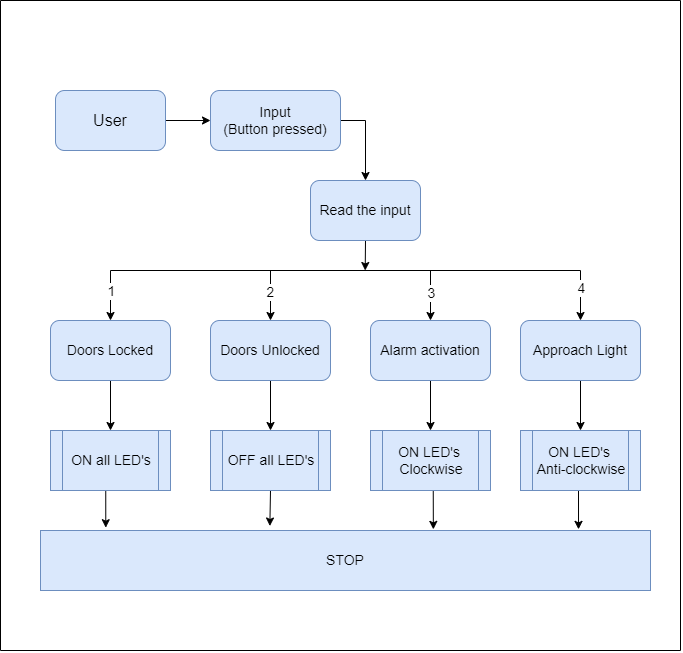

The diagram above was exported from draw.io. Its source (the exported page's mxGraphModel, read from the mxfile embedded in the PNG):
<mxGraphModel dx="978" dy="1767" grid="1" gridSize="10" guides="1" tooltips="1" connect="1" arrows="1" fold="1" page="1" pageScale="1" pageWidth="1654" pageHeight="1169" background="#FFFFFF" math="0" shadow="0">
  <root>
    <mxCell id="0" />
    <mxCell id="1" parent="0" />
    <mxCell id="6CUnN5jxHU6cUm5-ERPQ-23" style="edgeStyle=orthogonalEdgeStyle;rounded=0;orthogonalLoop=1;jettySize=auto;html=1;exitX=1;exitY=0.5;exitDx=0;exitDy=0;entryX=0.5;entryY=0;entryDx=0;entryDy=0;fontSize=14;" edge="1" parent="1" source="6CUnN5jxHU6cUm5-ERPQ-1" target="6CUnN5jxHU6cUm5-ERPQ-21">
      <mxGeometry relative="1" as="geometry" />
    </mxCell>
    <mxCell id="6CUnN5jxHU6cUm5-ERPQ-1" value="&lt;font style=&quot;font-size: 14px&quot;&gt;Input&lt;br&gt;(Button pressed)&lt;br&gt;&lt;/font&gt;" style="rounded=1;whiteSpace=wrap;html=1;fillColor=#dae8fc;strokeColor=#6c8ebf;" vertex="1" parent="1">
      <mxGeometry x="330" y="-60" width="130" height="60" as="geometry" />
    </mxCell>
    <mxCell id="6CUnN5jxHU6cUm5-ERPQ-34" style="edgeStyle=orthogonalEdgeStyle;rounded=0;orthogonalLoop=1;jettySize=auto;html=1;exitX=0.5;exitY=1;exitDx=0;exitDy=0;entryX=0.5;entryY=0;entryDx=0;entryDy=0;fontSize=14;" edge="1" parent="1" source="6CUnN5jxHU6cUm5-ERPQ-2" target="6CUnN5jxHU6cUm5-ERPQ-30">
      <mxGeometry relative="1" as="geometry" />
    </mxCell>
    <mxCell id="6CUnN5jxHU6cUm5-ERPQ-2" value="&lt;span style=&quot;font-size: 14px&quot;&gt;Doors Locked&lt;/span&gt;" style="rounded=1;whiteSpace=wrap;html=1;fillColor=#dae8fc;strokeColor=#6c8ebf;" vertex="1" parent="1">
      <mxGeometry x="170" y="170" width="120" height="60" as="geometry" />
    </mxCell>
    <mxCell id="6CUnN5jxHU6cUm5-ERPQ-35" style="edgeStyle=orthogonalEdgeStyle;rounded=0;orthogonalLoop=1;jettySize=auto;html=1;exitX=0.5;exitY=1;exitDx=0;exitDy=0;entryX=0.5;entryY=0;entryDx=0;entryDy=0;fontSize=14;" edge="1" parent="1" source="6CUnN5jxHU6cUm5-ERPQ-3" target="6CUnN5jxHU6cUm5-ERPQ-31">
      <mxGeometry relative="1" as="geometry" />
    </mxCell>
    <mxCell id="6CUnN5jxHU6cUm5-ERPQ-3" value="&lt;span style=&quot;font-size: 14px&quot;&gt;Doors Unlocked&lt;/span&gt;" style="rounded=1;whiteSpace=wrap;html=1;fillColor=#dae8fc;strokeColor=#6c8ebf;" vertex="1" parent="1">
      <mxGeometry x="330" y="170" width="120" height="60" as="geometry" />
    </mxCell>
    <mxCell id="6CUnN5jxHU6cUm5-ERPQ-36" style="edgeStyle=orthogonalEdgeStyle;rounded=0;orthogonalLoop=1;jettySize=auto;html=1;exitX=0.5;exitY=1;exitDx=0;exitDy=0;entryX=0.5;entryY=0;entryDx=0;entryDy=0;fontSize=14;" edge="1" parent="1" source="6CUnN5jxHU6cUm5-ERPQ-4" target="6CUnN5jxHU6cUm5-ERPQ-32">
      <mxGeometry relative="1" as="geometry" />
    </mxCell>
    <mxCell id="6CUnN5jxHU6cUm5-ERPQ-4" value="&lt;span style=&quot;font-size: 14px&quot;&gt;Alarm activation&lt;/span&gt;" style="rounded=1;whiteSpace=wrap;html=1;fillColor=#dae8fc;strokeColor=#6c8ebf;" vertex="1" parent="1">
      <mxGeometry x="490" y="170" width="120" height="60" as="geometry" />
    </mxCell>
    <mxCell id="6CUnN5jxHU6cUm5-ERPQ-37" style="edgeStyle=orthogonalEdgeStyle;rounded=0;orthogonalLoop=1;jettySize=auto;html=1;exitX=0.5;exitY=1;exitDx=0;exitDy=0;entryX=0.5;entryY=0;entryDx=0;entryDy=0;fontSize=14;" edge="1" parent="1" source="6CUnN5jxHU6cUm5-ERPQ-5" target="6CUnN5jxHU6cUm5-ERPQ-33">
      <mxGeometry relative="1" as="geometry" />
    </mxCell>
    <mxCell id="6CUnN5jxHU6cUm5-ERPQ-5" value="&lt;span style=&quot;font-size: 14px&quot;&gt;Approach Light&lt;/span&gt;" style="rounded=1;whiteSpace=wrap;html=1;fillColor=#dae8fc;strokeColor=#6c8ebf;" vertex="1" parent="1">
      <mxGeometry x="640" y="170" width="120" height="60" as="geometry" />
    </mxCell>
    <mxCell id="6CUnN5jxHU6cUm5-ERPQ-7" style="edgeStyle=orthogonalEdgeStyle;rounded=0;orthogonalLoop=1;jettySize=auto;html=1;exitX=1;exitY=0.5;exitDx=0;exitDy=0;entryX=0;entryY=0.5;entryDx=0;entryDy=0;fontSize=14;" edge="1" parent="1" source="6CUnN5jxHU6cUm5-ERPQ-6" target="6CUnN5jxHU6cUm5-ERPQ-1">
      <mxGeometry relative="1" as="geometry" />
    </mxCell>
    <mxCell id="6CUnN5jxHU6cUm5-ERPQ-6" value="&lt;font size=&quot;3&quot;&gt;User&lt;/font&gt;" style="rounded=1;whiteSpace=wrap;html=1;fillColor=#dae8fc;strokeColor=#6c8ebf;" vertex="1" parent="1">
      <mxGeometry x="175" y="-60" width="110" height="60" as="geometry" />
    </mxCell>
    <mxCell id="6CUnN5jxHU6cUm5-ERPQ-10" value="" style="endArrow=none;html=1;rounded=0;fontSize=14;" edge="1" parent="1">
      <mxGeometry width="50" height="50" relative="1" as="geometry">
        <mxPoint x="230" y="120" as="sourcePoint" />
        <mxPoint x="700" y="120" as="targetPoint" />
      </mxGeometry>
    </mxCell>
    <mxCell id="6CUnN5jxHU6cUm5-ERPQ-11" value="" style="endArrow=classic;html=1;rounded=0;fontSize=14;entryX=0.5;entryY=0;entryDx=0;entryDy=0;" edge="1" parent="1" target="6CUnN5jxHU6cUm5-ERPQ-2">
      <mxGeometry width="50" height="50" relative="1" as="geometry">
        <mxPoint x="230" y="120" as="sourcePoint" />
        <mxPoint x="210" y="110" as="targetPoint" />
      </mxGeometry>
    </mxCell>
    <mxCell id="6CUnN5jxHU6cUm5-ERPQ-24" value="1" style="edgeLabel;html=1;align=center;verticalAlign=middle;resizable=0;points=[];fontSize=14;" vertex="1" connectable="0" parent="6CUnN5jxHU6cUm5-ERPQ-11">
      <mxGeometry x="-0.1921" relative="1" as="geometry">
        <mxPoint as="offset" />
      </mxGeometry>
    </mxCell>
    <mxCell id="6CUnN5jxHU6cUm5-ERPQ-12" value="" style="endArrow=classic;html=1;rounded=0;fontSize=14;entryX=0.5;entryY=0;entryDx=0;entryDy=0;" edge="1" parent="1" target="6CUnN5jxHU6cUm5-ERPQ-5">
      <mxGeometry width="50" height="50" relative="1" as="geometry">
        <mxPoint x="700" y="120" as="sourcePoint" />
        <mxPoint x="780" y="70" as="targetPoint" />
      </mxGeometry>
    </mxCell>
    <mxCell id="6CUnN5jxHU6cUm5-ERPQ-27" value="4" style="edgeLabel;html=1;align=center;verticalAlign=middle;resizable=0;points=[];fontSize=14;" vertex="1" connectable="0" parent="6CUnN5jxHU6cUm5-ERPQ-12">
      <mxGeometry x="-0.2907" relative="1" as="geometry">
        <mxPoint as="offset" />
      </mxGeometry>
    </mxCell>
    <mxCell id="6CUnN5jxHU6cUm5-ERPQ-14" value="" style="endArrow=classic;html=1;rounded=0;fontSize=14;entryX=0.5;entryY=0;entryDx=0;entryDy=0;" edge="1" parent="1" target="6CUnN5jxHU6cUm5-ERPQ-4">
      <mxGeometry width="50" height="50" relative="1" as="geometry">
        <mxPoint x="550" y="120" as="sourcePoint" />
        <mxPoint x="650" y="60" as="targetPoint" />
      </mxGeometry>
    </mxCell>
    <mxCell id="6CUnN5jxHU6cUm5-ERPQ-26" value="3" style="edgeLabel;html=1;align=center;verticalAlign=middle;resizable=0;points=[];fontSize=14;" vertex="1" connectable="0" parent="6CUnN5jxHU6cUm5-ERPQ-14">
      <mxGeometry x="-0.1197" relative="1" as="geometry">
        <mxPoint as="offset" />
      </mxGeometry>
    </mxCell>
    <mxCell id="6CUnN5jxHU6cUm5-ERPQ-15" value="" style="endArrow=classic;html=1;rounded=0;fontSize=14;entryX=0.5;entryY=0;entryDx=0;entryDy=0;" edge="1" parent="1" target="6CUnN5jxHU6cUm5-ERPQ-3">
      <mxGeometry width="50" height="50" relative="1" as="geometry">
        <mxPoint x="390" y="120" as="sourcePoint" />
        <mxPoint x="420" y="130" as="targetPoint" />
      </mxGeometry>
    </mxCell>
    <mxCell id="6CUnN5jxHU6cUm5-ERPQ-25" value="2" style="edgeLabel;html=1;align=center;verticalAlign=middle;resizable=0;points=[];fontSize=14;" vertex="1" connectable="0" parent="6CUnN5jxHU6cUm5-ERPQ-15">
      <mxGeometry x="-0.1562" y="-1" relative="1" as="geometry">
        <mxPoint as="offset" />
      </mxGeometry>
    </mxCell>
    <mxCell id="6CUnN5jxHU6cUm5-ERPQ-17" value="" style="endArrow=none;html=1;rounded=0;fontSize=14;" edge="1" parent="1">
      <mxGeometry width="50" height="50" relative="1" as="geometry">
        <mxPoint x="120" y="500" as="sourcePoint" />
        <mxPoint x="120" y="-150" as="targetPoint" />
      </mxGeometry>
    </mxCell>
    <mxCell id="6CUnN5jxHU6cUm5-ERPQ-18" value="" style="endArrow=none;html=1;rounded=0;fontSize=14;" edge="1" parent="1">
      <mxGeometry width="50" height="50" relative="1" as="geometry">
        <mxPoint x="120" y="500" as="sourcePoint" />
        <mxPoint x="800" y="500" as="targetPoint" />
      </mxGeometry>
    </mxCell>
    <mxCell id="6CUnN5jxHU6cUm5-ERPQ-19" value="" style="endArrow=none;html=1;rounded=0;fontSize=14;" edge="1" parent="1">
      <mxGeometry width="50" height="50" relative="1" as="geometry">
        <mxPoint x="800" y="500" as="sourcePoint" />
        <mxPoint x="800" y="-150" as="targetPoint" />
      </mxGeometry>
    </mxCell>
    <mxCell id="6CUnN5jxHU6cUm5-ERPQ-20" value="" style="endArrow=none;html=1;rounded=0;fontSize=14;" edge="1" parent="1">
      <mxGeometry width="50" height="50" relative="1" as="geometry">
        <mxPoint x="120" y="-150" as="sourcePoint" />
        <mxPoint x="800" y="-150" as="targetPoint" />
      </mxGeometry>
    </mxCell>
    <mxCell id="6CUnN5jxHU6cUm5-ERPQ-22" style="edgeStyle=orthogonalEdgeStyle;rounded=0;orthogonalLoop=1;jettySize=auto;html=1;exitX=0.5;exitY=1;exitDx=0;exitDy=0;fontSize=14;" edge="1" parent="1" source="6CUnN5jxHU6cUm5-ERPQ-21">
      <mxGeometry relative="1" as="geometry">
        <mxPoint x="484.7058823529412" y="120" as="targetPoint" />
      </mxGeometry>
    </mxCell>
    <mxCell id="6CUnN5jxHU6cUm5-ERPQ-21" value="&lt;font style=&quot;font-size: 14px&quot;&gt;Read the input&lt;br&gt;&lt;/font&gt;" style="rounded=1;whiteSpace=wrap;html=1;fillColor=#dae8fc;strokeColor=#6c8ebf;" vertex="1" parent="1">
      <mxGeometry x="430" y="30" width="110" height="60" as="geometry" />
    </mxCell>
    <mxCell id="6CUnN5jxHU6cUm5-ERPQ-39" style="edgeStyle=orthogonalEdgeStyle;rounded=0;orthogonalLoop=1;jettySize=auto;html=1;exitX=0.5;exitY=1;exitDx=0;exitDy=0;entryX=0.107;entryY=-0.047;entryDx=0;entryDy=0;entryPerimeter=0;fontSize=14;" edge="1" parent="1" source="6CUnN5jxHU6cUm5-ERPQ-30" target="6CUnN5jxHU6cUm5-ERPQ-38">
      <mxGeometry relative="1" as="geometry" />
    </mxCell>
    <mxCell id="6CUnN5jxHU6cUm5-ERPQ-30" value="ON all LED's" style="shape=process;whiteSpace=wrap;html=1;backgroundOutline=1;fontSize=14;fillColor=#dae8fc;strokeColor=#6c8ebf;" vertex="1" parent="1">
      <mxGeometry x="170" y="280" width="120" height="60" as="geometry" />
    </mxCell>
    <mxCell id="6CUnN5jxHU6cUm5-ERPQ-40" style="edgeStyle=orthogonalEdgeStyle;rounded=0;orthogonalLoop=1;jettySize=auto;html=1;exitX=0.5;exitY=1;exitDx=0;exitDy=0;entryX=0.376;entryY=-0.075;entryDx=0;entryDy=0;entryPerimeter=0;fontSize=14;" edge="1" parent="1" source="6CUnN5jxHU6cUm5-ERPQ-31" target="6CUnN5jxHU6cUm5-ERPQ-38">
      <mxGeometry relative="1" as="geometry" />
    </mxCell>
    <mxCell id="6CUnN5jxHU6cUm5-ERPQ-31" value="OFF all LED's" style="shape=process;whiteSpace=wrap;html=1;backgroundOutline=1;fontSize=14;fillColor=#dae8fc;strokeColor=#6c8ebf;" vertex="1" parent="1">
      <mxGeometry x="330" y="280" width="120" height="60" as="geometry" />
    </mxCell>
    <mxCell id="6CUnN5jxHU6cUm5-ERPQ-41" style="edgeStyle=orthogonalEdgeStyle;rounded=0;orthogonalLoop=1;jettySize=auto;html=1;exitX=0.5;exitY=1;exitDx=0;exitDy=0;entryX=0.644;entryY=-0.019;entryDx=0;entryDy=0;entryPerimeter=0;fontSize=14;" edge="1" parent="1" source="6CUnN5jxHU6cUm5-ERPQ-32" target="6CUnN5jxHU6cUm5-ERPQ-38">
      <mxGeometry relative="1" as="geometry" />
    </mxCell>
    <mxCell id="6CUnN5jxHU6cUm5-ERPQ-32" value="ON LED's&amp;nbsp;&lt;br&gt;Clockwise" style="shape=process;whiteSpace=wrap;html=1;backgroundOutline=1;fontSize=14;fillColor=#dae8fc;strokeColor=#6c8ebf;" vertex="1" parent="1">
      <mxGeometry x="490" y="280" width="120" height="60" as="geometry" />
    </mxCell>
    <mxCell id="6CUnN5jxHU6cUm5-ERPQ-42" style="edgeStyle=orthogonalEdgeStyle;rounded=0;orthogonalLoop=1;jettySize=auto;html=1;exitX=0.5;exitY=1;exitDx=0;exitDy=0;entryX=0.882;entryY=-0.019;entryDx=0;entryDy=0;entryPerimeter=0;fontSize=14;" edge="1" parent="1" source="6CUnN5jxHU6cUm5-ERPQ-33" target="6CUnN5jxHU6cUm5-ERPQ-38">
      <mxGeometry relative="1" as="geometry" />
    </mxCell>
    <mxCell id="6CUnN5jxHU6cUm5-ERPQ-33" value="ON LED's&amp;nbsp;&lt;br&gt;Anti-clockwise" style="shape=process;whiteSpace=wrap;html=1;backgroundOutline=1;fontSize=14;fillColor=#dae8fc;strokeColor=#6c8ebf;" vertex="1" parent="1">
      <mxGeometry x="640" y="280" width="120" height="60" as="geometry" />
    </mxCell>
    <mxCell id="6CUnN5jxHU6cUm5-ERPQ-38" value="STOP" style="rounded=0;whiteSpace=wrap;html=1;fontSize=14;fillColor=#dae8fc;strokeColor=#6c8ebf;" vertex="1" parent="1">
      <mxGeometry x="160" y="380" width="610" height="60" as="geometry" />
    </mxCell>
  </root>
</mxGraphModel>